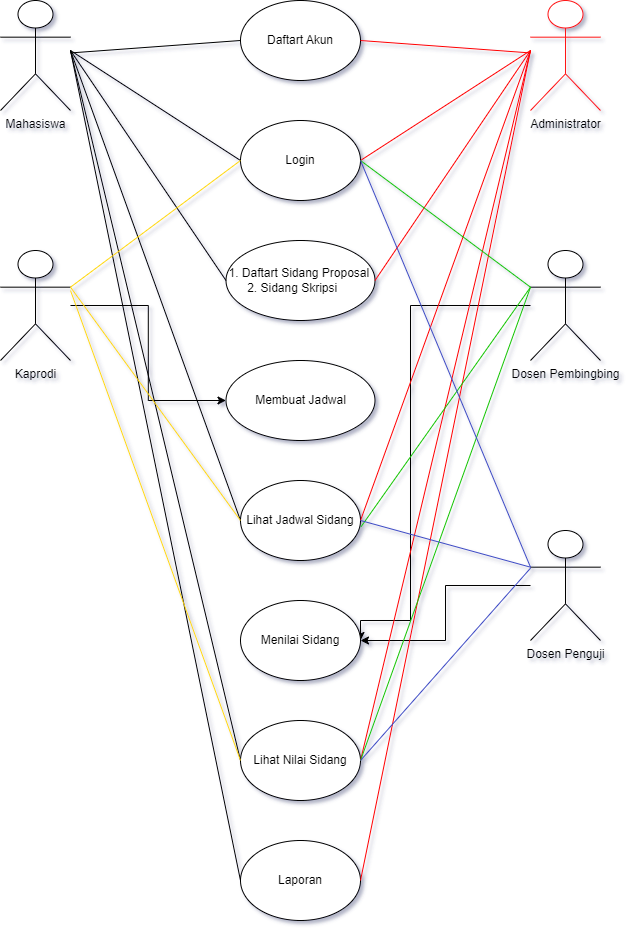

The diagram above was exported from draw.io. Its source (the exported page's mxGraphModel, read from the mxfile embedded in the PNG):
<mxGraphModel dx="1036" dy="606" grid="1" gridSize="10" guides="1" tooltips="1" connect="1" arrows="1" fold="1" page="1" pageScale="1" pageWidth="827" pageHeight="1169" background="#ffffff" math="0" shadow="1">
  <root>
    <mxCell id="0" />
    <mxCell id="1" parent="0" />
    <mxCell id="njUp5YFaujERxtnGu5_M-6" value="Mahasiswa" style="shape=umlActor;verticalLabelPosition=bottom;verticalAlign=top;html=1;outlineConnect=0;" parent="1" vertex="1">
      <mxGeometry x="60" y="40" width="70" height="110" as="geometry" />
    </mxCell>
    <mxCell id="njUp5YFaujERxtnGu5_M-7" value="Daftart Akun" style="ellipse;whiteSpace=wrap;html=1;" parent="1" vertex="1">
      <mxGeometry x="300" y="40" width="120" height="80" as="geometry" />
    </mxCell>
    <mxCell id="njUp5YFaujERxtnGu5_M-8" value="Login" style="ellipse;whiteSpace=wrap;html=1;" parent="1" vertex="1">
      <mxGeometry x="300" y="160" width="120" height="80" as="geometry" />
    </mxCell>
    <mxCell id="njUp5YFaujERxtnGu5_M-9" value="&lt;div style=&quot;&quot;&gt;&lt;span style=&quot;background-color: initial;&quot;&gt;1. Daftart Sidang Proposal&amp;nbsp;&lt;/span&gt;&lt;/div&gt;&lt;div style=&quot;&quot;&gt;&lt;span style=&quot;background-color: initial;&quot;&gt;2. Sidang Skripsi&lt;/span&gt;&lt;span style=&quot;background-color: initial; white-space: pre;&quot;&gt;&#09;&lt;/span&gt;&lt;/div&gt;" style="ellipse;whiteSpace=wrap;html=1;align=center;" parent="1" vertex="1">
      <mxGeometry x="285.5" y="280" width="149" height="80" as="geometry" />
    </mxCell>
    <mxCell id="njUp5YFaujERxtnGu5_M-10" value="Lihat Jadwal Sidang" style="ellipse;whiteSpace=wrap;html=1;" parent="1" vertex="1">
      <mxGeometry x="300" y="520" width="120" height="80" as="geometry" />
    </mxCell>
    <mxCell id="njUp5YFaujERxtnGu5_M-11" value="Lihat Nilai Sidang" style="ellipse;whiteSpace=wrap;html=1;" parent="1" vertex="1">
      <mxGeometry x="300" y="760" width="120" height="80" as="geometry" />
    </mxCell>
    <mxCell id="njUp5YFaujERxtnGu5_M-12" value="Laporan" style="ellipse;whiteSpace=wrap;html=1;" parent="1" vertex="1">
      <mxGeometry x="300" y="880" width="120" height="80" as="geometry" />
    </mxCell>
    <mxCell id="njUp5YFaujERxtnGu5_M-13" value="Administrator" style="shape=umlActor;verticalLabelPosition=bottom;verticalAlign=top;html=1;outlineConnect=0;strokeColor=#FF1212;" parent="1" vertex="1">
      <mxGeometry x="590" y="40" width="70" height="110" as="geometry" />
    </mxCell>
    <mxCell id="dHbRt3Khf6T3STssITfz-5" style="edgeStyle=orthogonalEdgeStyle;rounded=0;orthogonalLoop=1;jettySize=auto;html=1;entryX=1;entryY=0.5;entryDx=0;entryDy=0;" parent="1" source="njUp5YFaujERxtnGu5_M-14" target="dHbRt3Khf6T3STssITfz-3" edge="1">
      <mxGeometry relative="1" as="geometry">
        <Array as="points">
          <mxPoint x="470" y="345" />
          <mxPoint x="470" y="660" />
          <mxPoint x="420" y="660" />
        </Array>
      </mxGeometry>
    </mxCell>
    <mxCell id="njUp5YFaujERxtnGu5_M-14" value="Dosen Pembingbing" style="shape=umlActor;verticalLabelPosition=bottom;verticalAlign=top;html=1;outlineConnect=0;" parent="1" vertex="1">
      <mxGeometry x="590" y="290" width="70" height="110" as="geometry" />
    </mxCell>
    <mxCell id="dHbRt3Khf6T3STssITfz-2" style="edgeStyle=orthogonalEdgeStyle;rounded=0;orthogonalLoop=1;jettySize=auto;html=1;" parent="1" source="njUp5YFaujERxtnGu5_M-15" target="dHbRt3Khf6T3STssITfz-1" edge="1">
      <mxGeometry relative="1" as="geometry" />
    </mxCell>
    <mxCell id="njUp5YFaujERxtnGu5_M-15" value="Kaprodi" style="shape=umlActor;verticalLabelPosition=bottom;verticalAlign=top;html=1;outlineConnect=0;" parent="1" vertex="1">
      <mxGeometry x="60" y="290" width="70" height="110" as="geometry" />
    </mxCell>
    <mxCell id="dHbRt3Khf6T3STssITfz-4" style="edgeStyle=orthogonalEdgeStyle;rounded=0;orthogonalLoop=1;jettySize=auto;html=1;entryX=1;entryY=0.5;entryDx=0;entryDy=0;" parent="1" source="njUp5YFaujERxtnGu5_M-16" target="dHbRt3Khf6T3STssITfz-3" edge="1">
      <mxGeometry relative="1" as="geometry" />
    </mxCell>
    <mxCell id="njUp5YFaujERxtnGu5_M-16" value="Dosen Penguji" style="shape=umlActor;verticalLabelPosition=bottom;verticalAlign=top;html=1;outlineConnect=0;" parent="1" vertex="1">
      <mxGeometry x="590" y="570" width="70" height="110" as="geometry" />
    </mxCell>
    <mxCell id="njUp5YFaujERxtnGu5_M-25" value="" style="endArrow=none;html=1;rounded=0;entryX=0;entryY=0.5;entryDx=0;entryDy=0;" parent="1" source="njUp5YFaujERxtnGu5_M-6" target="njUp5YFaujERxtnGu5_M-7" edge="1">
      <mxGeometry width="50" height="50" relative="1" as="geometry">
        <mxPoint x="180" y="110" as="sourcePoint" />
        <mxPoint x="230" y="60" as="targetPoint" />
      </mxGeometry>
    </mxCell>
    <mxCell id="njUp5YFaujERxtnGu5_M-26" value="" style="endArrow=none;html=1;rounded=0;entryX=0;entryY=0.5;entryDx=0;entryDy=0;" parent="1" target="njUp5YFaujERxtnGu5_M-8" edge="1">
      <mxGeometry width="50" height="50" relative="1" as="geometry">
        <mxPoint x="130" y="90" as="sourcePoint" />
        <mxPoint x="310" y="90" as="targetPoint" />
      </mxGeometry>
    </mxCell>
    <mxCell id="njUp5YFaujERxtnGu5_M-27" value="" style="endArrow=none;html=1;rounded=0;entryX=0;entryY=0.5;entryDx=0;entryDy=0;" parent="1" target="njUp5YFaujERxtnGu5_M-9" edge="1">
      <mxGeometry width="50" height="50" relative="1" as="geometry">
        <mxPoint x="130" y="90" as="sourcePoint" />
        <mxPoint x="290" y="240" as="targetPoint" />
      </mxGeometry>
    </mxCell>
    <mxCell id="njUp5YFaujERxtnGu5_M-28" value="" style="endArrow=none;html=1;rounded=0;entryX=0;entryY=0.5;entryDx=0;entryDy=0;" parent="1" target="njUp5YFaujERxtnGu5_M-10" edge="1">
      <mxGeometry width="50" height="50" relative="1" as="geometry">
        <mxPoint x="130" y="90" as="sourcePoint" />
        <mxPoint x="276" y="410" as="targetPoint" />
      </mxGeometry>
    </mxCell>
    <mxCell id="njUp5YFaujERxtnGu5_M-29" value="" style="endArrow=none;html=1;rounded=0;entryX=0;entryY=0.5;entryDx=0;entryDy=0;" parent="1" target="njUp5YFaujERxtnGu5_M-11" edge="1">
      <mxGeometry width="50" height="50" relative="1" as="geometry">
        <mxPoint x="130" y="90" as="sourcePoint" />
        <mxPoint x="290" y="500" as="targetPoint" />
      </mxGeometry>
    </mxCell>
    <mxCell id="njUp5YFaujERxtnGu5_M-31" value="" style="endArrow=none;html=1;rounded=0;entryX=0;entryY=0.5;entryDx=0;entryDy=0;" parent="1" target="njUp5YFaujERxtnGu5_M-12" edge="1">
      <mxGeometry width="50" height="50" relative="1" as="geometry">
        <mxPoint x="130" y="90" as="sourcePoint" />
        <mxPoint x="285.5" y="600" as="targetPoint" />
      </mxGeometry>
    </mxCell>
    <mxCell id="njUp5YFaujERxtnGu5_M-32" value="" style="endArrow=none;html=1;rounded=0;strokeColor=#FF0000;exitX=1;exitY=0.5;exitDx=0;exitDy=0;" parent="1" source="njUp5YFaujERxtnGu5_M-7" target="njUp5YFaujERxtnGu5_M-13" edge="1">
      <mxGeometry width="50" height="50" relative="1" as="geometry">
        <mxPoint x="414" y="132" as="sourcePoint" />
        <mxPoint x="584" y="120" as="targetPoint" />
      </mxGeometry>
    </mxCell>
    <mxCell id="njUp5YFaujERxtnGu5_M-33" value="" style="endArrow=none;html=1;rounded=0;strokeColor=#FF0000;exitX=1;exitY=0.5;exitDx=0;exitDy=0;" parent="1" source="njUp5YFaujERxtnGu5_M-8" edge="1">
      <mxGeometry width="50" height="50" relative="1" as="geometry">
        <mxPoint x="400" y="148" as="sourcePoint" />
        <mxPoint x="590" y="90" as="targetPoint" />
      </mxGeometry>
    </mxCell>
    <mxCell id="njUp5YFaujERxtnGu5_M-34" value="" style="endArrow=none;html=1;rounded=0;strokeColor=#FF0000;exitX=1;exitY=0.5;exitDx=0;exitDy=0;" parent="1" source="njUp5YFaujERxtnGu5_M-9" edge="1">
      <mxGeometry width="50" height="50" relative="1" as="geometry">
        <mxPoint x="390" y="280" as="sourcePoint" />
        <mxPoint x="590" y="90" as="targetPoint" />
      </mxGeometry>
    </mxCell>
    <mxCell id="njUp5YFaujERxtnGu5_M-35" value="" style="endArrow=none;html=1;rounded=0;strokeColor=#FF0000;exitX=1;exitY=0.5;exitDx=0;exitDy=0;" parent="1" source="njUp5YFaujERxtnGu5_M-10" edge="1">
      <mxGeometry width="50" height="50" relative="1" as="geometry">
        <mxPoint x="435" y="410" as="sourcePoint" />
        <mxPoint x="590" y="90" as="targetPoint" />
      </mxGeometry>
    </mxCell>
    <mxCell id="njUp5YFaujERxtnGu5_M-36" value="" style="endArrow=none;html=1;rounded=0;strokeColor=#FF0000;exitX=1;exitY=0.5;exitDx=0;exitDy=0;" parent="1" source="njUp5YFaujERxtnGu5_M-11" edge="1">
      <mxGeometry width="50" height="50" relative="1" as="geometry">
        <mxPoint x="430" y="540" as="sourcePoint" />
        <mxPoint x="590" y="90" as="targetPoint" />
      </mxGeometry>
    </mxCell>
    <mxCell id="njUp5YFaujERxtnGu5_M-37" value="" style="endArrow=none;html=1;rounded=0;strokeColor=#FF0000;exitX=1;exitY=0.5;exitDx=0;exitDy=0;" parent="1" source="njUp5YFaujERxtnGu5_M-12" edge="1">
      <mxGeometry width="50" height="50" relative="1" as="geometry">
        <mxPoint x="430" y="570" as="sourcePoint" />
        <mxPoint x="590" y="90" as="targetPoint" />
      </mxGeometry>
    </mxCell>
    <mxCell id="njUp5YFaujERxtnGu5_M-38" value="" style="endArrow=none;html=1;rounded=0;strokeColor=#14C400;entryX=0;entryY=0.3333333333333333;entryDx=0;entryDy=0;entryPerimeter=0;" parent="1" target="njUp5YFaujERxtnGu5_M-14" edge="1">
      <mxGeometry width="50" height="50" relative="1" as="geometry">
        <mxPoint x="420" y="200" as="sourcePoint" />
        <mxPoint x="584" y="150" as="targetPoint" />
      </mxGeometry>
    </mxCell>
    <mxCell id="njUp5YFaujERxtnGu5_M-39" value="" style="endArrow=none;html=1;rounded=0;strokeColor=#14C400;entryX=0;entryY=0.3333333333333333;entryDx=0;entryDy=0;entryPerimeter=0;exitX=1.005;exitY=0.577;exitDx=0;exitDy=0;exitPerimeter=0;" parent="1" source="njUp5YFaujERxtnGu5_M-10" target="njUp5YFaujERxtnGu5_M-14" edge="1">
      <mxGeometry width="50" height="50" relative="1" as="geometry">
        <mxPoint x="420" y="470" as="sourcePoint" />
        <mxPoint x="600" y="330" as="targetPoint" />
      </mxGeometry>
    </mxCell>
    <mxCell id="njUp5YFaujERxtnGu5_M-40" value="" style="endArrow=none;html=1;rounded=0;strokeColor=#14C400;entryX=0;entryY=0.3333333333333333;entryDx=0;entryDy=0;entryPerimeter=0;exitX=1;exitY=0.5;exitDx=0;exitDy=0;" parent="1" source="njUp5YFaujERxtnGu5_M-11" target="njUp5YFaujERxtnGu5_M-14" edge="1">
      <mxGeometry width="50" height="50" relative="1" as="geometry">
        <mxPoint x="430" y="450" as="sourcePoint" />
        <mxPoint x="600" y="337" as="targetPoint" />
      </mxGeometry>
    </mxCell>
    <mxCell id="njUp5YFaujERxtnGu5_M-41" value="" style="endArrow=none;html=1;rounded=0;strokeColor=#3D4AC4;entryX=0;entryY=0.3333333333333333;entryDx=0;entryDy=0;entryPerimeter=0;exitX=1;exitY=0.5;exitDx=0;exitDy=0;" parent="1" source="njUp5YFaujERxtnGu5_M-10" target="njUp5YFaujERxtnGu5_M-16" edge="1">
      <mxGeometry width="50" height="50" relative="1" as="geometry">
        <mxPoint x="420" y="440" as="sourcePoint" />
        <mxPoint x="620" y="486.6666666666667" as="targetPoint" />
      </mxGeometry>
    </mxCell>
    <mxCell id="njUp5YFaujERxtnGu5_M-43" value="" style="endArrow=none;html=1;rounded=0;strokeColor=#3D4AC4;entryX=0;entryY=0.3333333333333333;entryDx=0;entryDy=0;entryPerimeter=0;exitX=1;exitY=0.5;exitDx=0;exitDy=0;" parent="1" source="njUp5YFaujERxtnGu5_M-11" edge="1">
      <mxGeometry width="50" height="50" relative="1" as="geometry">
        <mxPoint x="420" y="561" as="sourcePoint" />
        <mxPoint x="590" y="607.6666666666666" as="targetPoint" />
      </mxGeometry>
    </mxCell>
    <mxCell id="njUp5YFaujERxtnGu5_M-44" value="" style="endArrow=none;html=1;rounded=0;strokeColor=#3D4AC4;entryX=0;entryY=0.3333333333333333;entryDx=0;entryDy=0;entryPerimeter=0;" parent="1" target="njUp5YFaujERxtnGu5_M-16" edge="1">
      <mxGeometry width="50" height="50" relative="1" as="geometry">
        <mxPoint x="420" y="200" as="sourcePoint" />
        <mxPoint x="590" y="407" as="targetPoint" />
      </mxGeometry>
    </mxCell>
    <mxCell id="njUp5YFaujERxtnGu5_M-45" value="" style="endArrow=none;html=1;rounded=0;strokeColor=#FFD70F;exitX=1;exitY=0.3333333333333333;exitDx=0;exitDy=0;exitPerimeter=0;entryX=0;entryY=0.5;entryDx=0;entryDy=0;" parent="1" source="njUp5YFaujERxtnGu5_M-15" target="njUp5YFaujERxtnGu5_M-10" edge="1">
      <mxGeometry width="50" height="50" relative="1" as="geometry">
        <mxPoint x="110" y="180" as="sourcePoint" />
        <mxPoint x="300" y="440" as="targetPoint" />
      </mxGeometry>
    </mxCell>
    <mxCell id="njUp5YFaujERxtnGu5_M-46" value="" style="endArrow=none;html=1;rounded=0;strokeColor=#FFD70F;exitX=1;exitY=0.3333333333333333;exitDx=0;exitDy=0;exitPerimeter=0;entryX=0;entryY=0.5;entryDx=0;entryDy=0;" parent="1" source="njUp5YFaujERxtnGu5_M-15" target="njUp5YFaujERxtnGu5_M-8" edge="1">
      <mxGeometry width="50" height="50" relative="1" as="geometry">
        <mxPoint x="140" y="287" as="sourcePoint" />
        <mxPoint x="310" y="400" as="targetPoint" />
      </mxGeometry>
    </mxCell>
    <mxCell id="njUp5YFaujERxtnGu5_M-47" value="" style="endArrow=none;html=1;rounded=0;strokeColor=#FFD70F;entryX=0;entryY=0.5;entryDx=0;entryDy=0;" parent="1" target="njUp5YFaujERxtnGu5_M-11" edge="1">
      <mxGeometry width="50" height="50" relative="1" as="geometry">
        <mxPoint x="130" y="330" as="sourcePoint" />
        <mxPoint x="300" y="560" as="targetPoint" />
      </mxGeometry>
    </mxCell>
    <mxCell id="dHbRt3Khf6T3STssITfz-1" value="&lt;div style=&quot;&quot;&gt;Membuat Jadwal&lt;/div&gt;" style="ellipse;whiteSpace=wrap;html=1;align=center;" parent="1" vertex="1">
      <mxGeometry x="285.5" y="400" width="149" height="80" as="geometry" />
    </mxCell>
    <mxCell id="dHbRt3Khf6T3STssITfz-3" value="Menilai Sidang" style="ellipse;whiteSpace=wrap;html=1;" parent="1" vertex="1">
      <mxGeometry x="300" y="640" width="120" height="80" as="geometry" />
    </mxCell>
  </root>
</mxGraphModel>